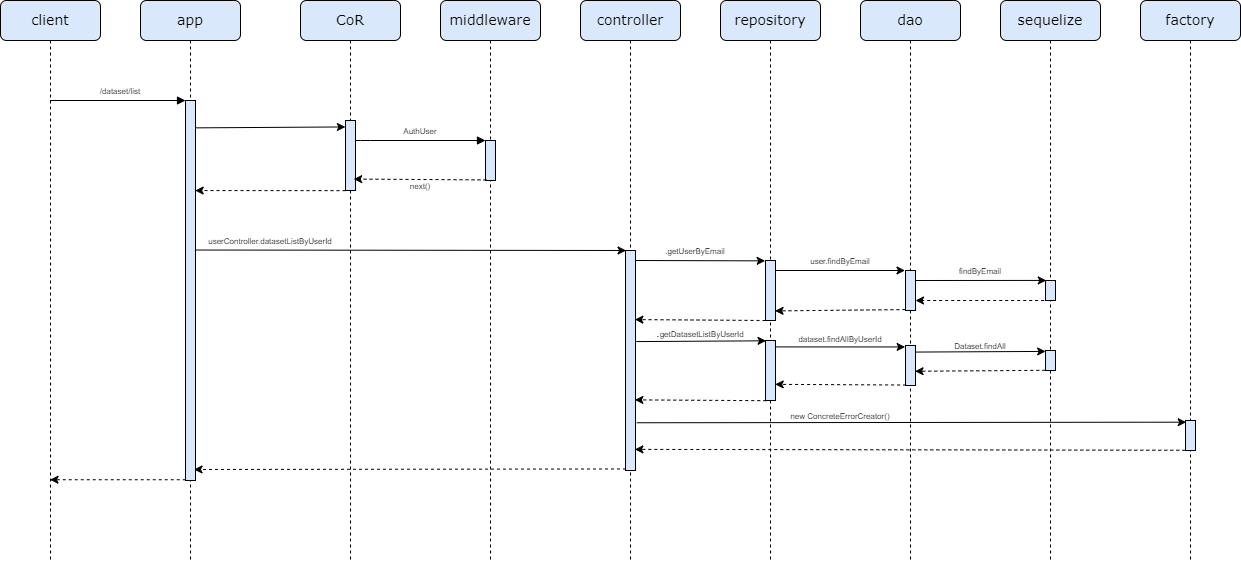

The diagram above was exported from draw.io. Its source (the exported page's mxGraphModel, read from the mxfile embedded in the PNG):
<mxGraphModel dx="1050" dy="557" grid="1" gridSize="10" guides="1" tooltips="1" connect="1" arrows="1" fold="1" page="1" pageScale="1" pageWidth="1100" pageHeight="850" background="none" math="0" shadow="0">
  <root>
    <mxCell id="0" />
    <mxCell id="1" parent="0" />
    <mxCell id="7baba1c4bc27f4b0-2" value="&lt;font style=&quot;font-size: 14px;&quot;&gt;app&lt;/font&gt;" style="shape=umlLifeline;perimeter=lifelinePerimeter;whiteSpace=wrap;html=1;container=1;collapsible=0;recursiveResize=0;outlineConnect=0;rounded=1;shadow=0;comic=0;labelBackgroundColor=none;strokeWidth=1;fontFamily=Verdana;fontSize=12;align=center;fillColor=#dae8fc;strokeColor=#000000;" parent="1" vertex="1">
      <mxGeometry x="240" y="80" width="100" height="560" as="geometry" />
    </mxCell>
    <mxCell id="0iK-NUtsnivw2XBA5Ww8-6" value="" style="html=1;points=[];perimeter=orthogonalPerimeter;rounded=0;shadow=0;comic=0;labelBackgroundColor=none;strokeWidth=1;fontFamily=Verdana;fontSize=12;align=center;fillColor=#dae8fc;strokeColor=#000000;" parent="7baba1c4bc27f4b0-2" vertex="1">
      <mxGeometry x="45" y="100" width="10" height="380" as="geometry" />
    </mxCell>
    <mxCell id="7baba1c4bc27f4b0-3" value="&lt;font style=&quot;font-size: 14px;&quot;&gt;CoR&lt;/font&gt;" style="shape=umlLifeline;perimeter=lifelinePerimeter;whiteSpace=wrap;html=1;container=1;collapsible=0;recursiveResize=0;outlineConnect=0;rounded=1;shadow=0;comic=0;labelBackgroundColor=none;strokeWidth=1;fontFamily=Verdana;fontSize=12;align=center;fillColor=#dae8fc;strokeColor=#000000;" parent="1" vertex="1">
      <mxGeometry x="400" y="80" width="100" height="560" as="geometry" />
    </mxCell>
    <mxCell id="7baba1c4bc27f4b0-13" value="" style="html=1;points=[];perimeter=orthogonalPerimeter;rounded=0;shadow=0;comic=0;labelBackgroundColor=none;strokeWidth=1;fontFamily=Verdana;fontSize=12;align=center;fillColor=#dae8fc;strokeColor=#000000;" parent="7baba1c4bc27f4b0-3" vertex="1">
      <mxGeometry x="45" y="120" width="10" height="70" as="geometry" />
    </mxCell>
    <mxCell id="7baba1c4bc27f4b0-4" value="&lt;font style=&quot;font-size: 14px;&quot;&gt;middleware&lt;/font&gt;" style="shape=umlLifeline;perimeter=lifelinePerimeter;whiteSpace=wrap;html=1;container=1;collapsible=0;recursiveResize=0;outlineConnect=0;rounded=1;shadow=0;comic=0;labelBackgroundColor=none;strokeWidth=1;fontFamily=Verdana;fontSize=12;align=center;fillColor=#dae8fc;strokeColor=#000000;" parent="1" vertex="1">
      <mxGeometry x="540" y="80" width="100" height="560" as="geometry" />
    </mxCell>
    <mxCell id="7baba1c4bc27f4b0-19" value="" style="html=1;points=[];perimeter=orthogonalPerimeter;rounded=0;shadow=0;comic=0;labelBackgroundColor=none;strokeWidth=1;fontFamily=Verdana;fontSize=12;align=center;fillColor=#dae8fc;strokeColor=#000000;" parent="7baba1c4bc27f4b0-4" vertex="1">
      <mxGeometry x="45" y="140" width="10" height="40" as="geometry" />
    </mxCell>
    <mxCell id="7baba1c4bc27f4b0-5" value="&lt;span style=&quot;font-size: 14px;&quot;&gt;controller&lt;/span&gt;" style="shape=umlLifeline;perimeter=lifelinePerimeter;whiteSpace=wrap;html=1;container=1;collapsible=0;recursiveResize=0;outlineConnect=0;rounded=1;shadow=0;comic=0;labelBackgroundColor=none;strokeWidth=1;fontFamily=Verdana;fontSize=12;align=center;fillColor=#dae8fc;strokeColor=#000000;" parent="1" vertex="1">
      <mxGeometry x="680" y="80" width="100" height="560" as="geometry" />
    </mxCell>
    <mxCell id="s3P4rsDwl6qwPSs3HGDm-6" value="" style="html=1;points=[];perimeter=orthogonalPerimeter;rounded=0;shadow=0;comic=0;labelBackgroundColor=none;strokeWidth=1;fontFamily=Verdana;fontSize=12;align=center;fillColor=#dae8fc;strokeColor=#000000;" parent="7baba1c4bc27f4b0-5" vertex="1">
      <mxGeometry x="45" y="250" width="10" height="220" as="geometry" />
    </mxCell>
    <mxCell id="7baba1c4bc27f4b0-6" value="&lt;span style=&quot;font-size: 14px;&quot;&gt;repository&lt;/span&gt;" style="shape=umlLifeline;perimeter=lifelinePerimeter;whiteSpace=wrap;html=1;container=1;collapsible=0;recursiveResize=0;outlineConnect=0;rounded=1;shadow=0;comic=0;labelBackgroundColor=none;strokeWidth=1;fontFamily=Verdana;fontSize=12;align=center;fillColor=#dae8fc;strokeColor=#000000;" parent="1" vertex="1">
      <mxGeometry x="820" y="80" width="100" height="560" as="geometry" />
    </mxCell>
    <mxCell id="s3P4rsDwl6qwPSs3HGDm-11" value="" style="html=1;points=[];perimeter=orthogonalPerimeter;rounded=0;shadow=0;comic=0;labelBackgroundColor=none;strokeWidth=1;fontFamily=Verdana;fontSize=12;align=center;fillColor=#dae8fc;strokeColor=#000000;" parent="7baba1c4bc27f4b0-6" vertex="1">
      <mxGeometry x="45" y="260" width="10" height="60" as="geometry" />
    </mxCell>
    <mxCell id="DWyHKrEdcNHEfIf6knAL-8" value="" style="endArrow=classic;html=1;rounded=0;" parent="7baba1c4bc27f4b0-6" edge="1">
      <mxGeometry width="50" height="50" relative="1" as="geometry">
        <mxPoint x="55" y="270" as="sourcePoint" />
        <mxPoint x="184.49999999999977" y="270" as="targetPoint" />
      </mxGeometry>
    </mxCell>
    <mxCell id="DWyHKrEdcNHEfIf6knAL-16" value="" style="html=1;points=[];perimeter=orthogonalPerimeter;rounded=0;shadow=0;comic=0;labelBackgroundColor=none;strokeWidth=1;fontFamily=Verdana;fontSize=12;align=center;fillColor=#dae8fc;strokeColor=#000000;" parent="7baba1c4bc27f4b0-6" vertex="1">
      <mxGeometry x="45" y="340" width="10" height="60" as="geometry" />
    </mxCell>
    <mxCell id="7baba1c4bc27f4b0-7" value="&lt;span style=&quot;font-size: 14px;&quot;&gt;dao&lt;/span&gt;" style="shape=umlLifeline;perimeter=lifelinePerimeter;whiteSpace=wrap;html=1;container=1;collapsible=0;recursiveResize=0;outlineConnect=0;rounded=1;shadow=0;comic=0;labelBackgroundColor=none;strokeWidth=1;fontFamily=Verdana;fontSize=12;align=center;fillColor=#dae8fc;strokeColor=#000000;" parent="1" vertex="1">
      <mxGeometry x="960" y="80" width="100" height="560" as="geometry" />
    </mxCell>
    <mxCell id="DWyHKrEdcNHEfIf6knAL-7" value="" style="html=1;points=[];perimeter=orthogonalPerimeter;rounded=0;shadow=0;comic=0;labelBackgroundColor=none;strokeWidth=1;fontFamily=Verdana;fontSize=12;align=center;fillColor=#dae8fc;strokeColor=#000000;" parent="7baba1c4bc27f4b0-7" vertex="1">
      <mxGeometry x="45" y="270" width="10" height="40" as="geometry" />
    </mxCell>
    <mxCell id="U1CRcCpzLgETTyZOc5l7-7" value="" style="endArrow=classic;html=1;rounded=0;entryX=0.98;entryY=0.167;entryDx=0;entryDy=0;entryPerimeter=0;dashed=1;" parent="7baba1c4bc27f4b0-7" edge="1">
      <mxGeometry width="50" height="50" relative="1" as="geometry">
        <mxPoint x="189.70000000000005" y="299.99999999999994" as="sourcePoint" />
        <mxPoint x="55" y="299.99999999999994" as="targetPoint" />
      </mxGeometry>
    </mxCell>
    <mxCell id="U1CRcCpzLgETTyZOc5l7-13" value="" style="html=1;points=[];perimeter=orthogonalPerimeter;rounded=0;shadow=0;comic=0;labelBackgroundColor=none;strokeWidth=1;fontFamily=Verdana;fontSize=12;align=center;fillColor=#dae8fc;strokeColor=#000000;" parent="7baba1c4bc27f4b0-7" vertex="1">
      <mxGeometry x="45" y="345" width="10" height="40" as="geometry" />
    </mxCell>
    <mxCell id="7baba1c4bc27f4b0-8" value="&lt;font style=&quot;font-size: 14px;&quot;&gt;client&lt;/font&gt;" style="shape=umlLifeline;perimeter=lifelinePerimeter;whiteSpace=wrap;html=1;container=1;collapsible=0;recursiveResize=0;outlineConnect=0;rounded=1;shadow=0;comic=0;labelBackgroundColor=none;strokeWidth=1;fontFamily=Verdana;fontSize=12;align=center;fillColor=#dae8fc;strokeColor=#000000;" parent="1" vertex="1">
      <mxGeometry x="100" y="80" width="100" height="560" as="geometry" />
    </mxCell>
    <mxCell id="7baba1c4bc27f4b0-17" value="" style="html=1;verticalAlign=bottom;endArrow=block;labelBackgroundColor=none;fontFamily=Verdana;fontSize=12;edgeStyle=elbowEdgeStyle;elbow=vertical;" parent="1" source="7baba1c4bc27f4b0-13" edge="1">
      <mxGeometry relative="1" as="geometry">
        <mxPoint x="510" y="220" as="sourcePoint" />
        <Array as="points">
          <mxPoint x="460" y="220" />
        </Array>
        <mxPoint x="585" y="220" as="targetPoint" />
      </mxGeometry>
    </mxCell>
    <mxCell id="7baba1c4bc27f4b0-11" value="" style="html=1;verticalAlign=bottom;endArrow=block;entryX=0;entryY=0;labelBackgroundColor=none;fontFamily=Verdana;fontSize=12;edgeStyle=elbowEdgeStyle;elbow=vertical;" parent="1" source="7baba1c4bc27f4b0-8" edge="1">
      <mxGeometry relative="1" as="geometry">
        <mxPoint x="155" y="180" as="sourcePoint" />
        <mxPoint x="285" y="180" as="targetPoint" />
      </mxGeometry>
    </mxCell>
    <mxCell id="0iK-NUtsnivw2XBA5Ww8-3" value="" style="endArrow=classic;html=1;rounded=0;exitX=0.003;exitY=1.002;exitDx=0;exitDy=0;exitPerimeter=0;dashed=1;entryX=0.967;entryY=0.237;entryDx=0;entryDy=0;entryPerimeter=0;" parent="1" source="7baba1c4bc27f4b0-13" target="0iK-NUtsnivw2XBA5Ww8-6" edge="1">
      <mxGeometry width="50" height="50" relative="1" as="geometry">
        <mxPoint x="440" y="549" as="sourcePoint" />
        <mxPoint x="560" y="500" as="targetPoint" />
      </mxGeometry>
    </mxCell>
    <mxCell id="0iK-NUtsnivw2XBA5Ww8-13" value="&lt;font style=&quot;font-size: 8px;&quot;&gt;next()&lt;/font&gt;" style="text;html=1;align=center;verticalAlign=middle;whiteSpace=wrap;rounded=0;" parent="1" vertex="1">
      <mxGeometry x="500" y="260" width="40" height="10" as="geometry" />
    </mxCell>
    <mxCell id="s3P4rsDwl6qwPSs3HGDm-1" value="" style="endArrow=classic;html=1;rounded=0;exitX=1.043;exitY=0.072;exitDx=0;exitDy=0;exitPerimeter=0;entryX=-0.011;entryY=0.092;entryDx=0;entryDy=0;entryPerimeter=0;" parent="1" source="0iK-NUtsnivw2XBA5Ww8-6" target="7baba1c4bc27f4b0-13" edge="1">
      <mxGeometry width="50" height="50" relative="1" as="geometry">
        <mxPoint x="330" y="220" as="sourcePoint" />
        <mxPoint x="380" y="170" as="targetPoint" />
      </mxGeometry>
    </mxCell>
    <mxCell id="s3P4rsDwl6qwPSs3HGDm-2" value="" style="endArrow=classic;html=1;rounded=0;exitX=0.1;exitY=0.985;exitDx=0;exitDy=0;exitPerimeter=0;dashed=1;entryX=0.82;entryY=0.837;entryDx=0;entryDy=0;entryPerimeter=0;" parent="1" source="7baba1c4bc27f4b0-19" target="7baba1c4bc27f4b0-13" edge="1">
      <mxGeometry width="50" height="50" relative="1" as="geometry">
        <mxPoint x="490" y="290" as="sourcePoint" />
        <mxPoint x="460" y="260" as="targetPoint" />
      </mxGeometry>
    </mxCell>
    <mxCell id="s3P4rsDwl6qwPSs3HGDm-4" value="" style="endArrow=classic;html=1;rounded=0;exitX=1.054;exitY=0.992;exitDx=0;exitDy=0;exitPerimeter=0;entryX=0.058;entryY=0;entryDx=0;entryDy=0;entryPerimeter=0;" parent="1" target="s3P4rsDwl6qwPSs3HGDm-6" edge="1">
      <mxGeometry width="50" height="50" relative="1" as="geometry">
        <mxPoint x="295.53999999999996" y="329.52" as="sourcePoint" />
        <mxPoint x="560" y="310" as="targetPoint" />
      </mxGeometry>
    </mxCell>
    <mxCell id="s3P4rsDwl6qwPSs3HGDm-13" value="&lt;span style=&quot;font-size: 14px;&quot;&gt;factory&lt;/span&gt;" style="shape=umlLifeline;perimeter=lifelinePerimeter;whiteSpace=wrap;html=1;container=1;collapsible=0;recursiveResize=0;outlineConnect=0;rounded=1;shadow=0;comic=0;labelBackgroundColor=none;strokeWidth=1;fontFamily=Verdana;fontSize=12;align=center;fillColor=#dae8fc;strokeColor=#000000;size=40;" parent="1" vertex="1">
      <mxGeometry x="1240" y="80" width="100" height="560" as="geometry" />
    </mxCell>
    <mxCell id="DWyHKrEdcNHEfIf6knAL-24" value="" style="html=1;points=[];perimeter=orthogonalPerimeter;rounded=0;shadow=0;comic=0;labelBackgroundColor=none;strokeWidth=1;fontFamily=Verdana;fontSize=12;align=center;fillColor=#dae8fc;strokeColor=#000000;" parent="s3P4rsDwl6qwPSs3HGDm-13" vertex="1">
      <mxGeometry x="45" y="420" width="10" height="30" as="geometry" />
    </mxCell>
    <mxCell id="k5Sk7PxG1oXhV_y7LKwQ-1" value="&lt;span style=&quot;font-size: 14px;&quot;&gt;sequelize&lt;/span&gt;" style="shape=umlLifeline;perimeter=lifelinePerimeter;whiteSpace=wrap;html=1;container=1;collapsible=0;recursiveResize=0;outlineConnect=0;rounded=1;shadow=0;comic=0;labelBackgroundColor=none;strokeWidth=1;fontFamily=Verdana;fontSize=12;align=center;fillColor=#dae8fc;strokeColor=#000000;size=40;" parent="1" vertex="1">
      <mxGeometry x="1100" y="80" width="100" height="560" as="geometry" />
    </mxCell>
    <mxCell id="k5Sk7PxG1oXhV_y7LKwQ-3" value="" style="html=1;points=[];perimeter=orthogonalPerimeter;rounded=0;shadow=0;comic=0;labelBackgroundColor=none;strokeWidth=1;fontFamily=Verdana;fontSize=12;align=center;fillColor=#dae8fc;strokeColor=#000000;" parent="k5Sk7PxG1oXhV_y7LKwQ-1" vertex="1">
      <mxGeometry x="45" y="280" width="10" height="20" as="geometry" />
    </mxCell>
    <mxCell id="U1CRcCpzLgETTyZOc5l7-16" value="" style="html=1;points=[];perimeter=orthogonalPerimeter;rounded=0;shadow=0;comic=0;labelBackgroundColor=none;strokeWidth=1;fontFamily=Verdana;fontSize=12;align=center;fillColor=#dae8fc;strokeColor=#000000;" parent="k5Sk7PxG1oXhV_y7LKwQ-1" vertex="1">
      <mxGeometry x="45" y="350" width="10" height="20" as="geometry" />
    </mxCell>
    <mxCell id="DWyHKrEdcNHEfIf6knAL-9" value="" style="endArrow=classic;html=1;rounded=0;exitX=0.98;exitY=0.158;exitDx=0;exitDy=0;exitPerimeter=0;entryX=0.078;entryY=-0.004;entryDx=0;entryDy=0;entryPerimeter=0;" parent="1" target="k5Sk7PxG1oXhV_y7LKwQ-3" edge="1">
      <mxGeometry width="50" height="50" relative="1" as="geometry">
        <mxPoint x="1015" y="359.99999999999994" as="sourcePoint" />
        <mxPoint x="1149.6999999999998" y="359.99999999999994" as="targetPoint" />
      </mxGeometry>
    </mxCell>
    <mxCell id="U1CRcCpzLgETTyZOc5l7-1" value="&lt;font style=&quot;font-size: 8px;&quot;&gt;/dataset/list&lt;/font&gt;" style="text;html=1;align=center;verticalAlign=middle;whiteSpace=wrap;rounded=0;" parent="1" vertex="1">
      <mxGeometry x="190" y="160" width="60" height="20" as="geometry" />
    </mxCell>
    <mxCell id="U1CRcCpzLgETTyZOc5l7-2" value="&lt;font style=&quot;font-size: 8px;&quot;&gt;AuthUser&lt;/font&gt;" style="text;html=1;align=center;verticalAlign=middle;whiteSpace=wrap;rounded=0;" parent="1" vertex="1">
      <mxGeometry x="500" y="200" width="40" height="20" as="geometry" />
    </mxCell>
    <mxCell id="U1CRcCpzLgETTyZOc5l7-3" value="&lt;font style=&quot;font-size: 8px;&quot;&gt;userController.datasetListByUserId&lt;/font&gt;" style="text;html=1;align=center;verticalAlign=middle;whiteSpace=wrap;rounded=0;" parent="1" vertex="1">
      <mxGeometry x="340" y="310" width="60" height="20" as="geometry" />
    </mxCell>
    <mxCell id="DWyHKrEdcNHEfIf6knAL-6" value="" style="endArrow=classic;html=1;rounded=0;entryX=-0.033;entryY=0.006;entryDx=0;entryDy=0;entryPerimeter=0;" parent="1" target="s3P4rsDwl6qwPSs3HGDm-11" edge="1">
      <mxGeometry width="50" height="50" relative="1" as="geometry">
        <mxPoint x="735" y="340" as="sourcePoint" />
        <mxPoint x="864" y="340" as="targetPoint" />
      </mxGeometry>
    </mxCell>
    <mxCell id="U1CRcCpzLgETTyZOc5l7-4" value="&lt;font style=&quot;font-size: 8px;&quot;&gt;.getUserByEmail&lt;/font&gt;" style="text;html=1;align=center;verticalAlign=middle;whiteSpace=wrap;rounded=0;" parent="1" vertex="1">
      <mxGeometry x="760" y="320" width="70" height="20" as="geometry" />
    </mxCell>
    <mxCell id="U1CRcCpzLgETTyZOc5l7-5" value="&lt;font style=&quot;font-size: 8px;&quot;&gt;user.findByEmail&lt;/font&gt;" style="text;html=1;align=center;verticalAlign=middle;whiteSpace=wrap;rounded=0;" parent="1" vertex="1">
      <mxGeometry x="910" y="330" width="60" height="20" as="geometry" />
    </mxCell>
    <mxCell id="U1CRcCpzLgETTyZOc5l7-6" value="&lt;font style=&quot;font-size: 8px;&quot;&gt;findByEmail&lt;/font&gt;" style="text;html=1;align=center;verticalAlign=middle;whiteSpace=wrap;rounded=0;" parent="1" vertex="1">
      <mxGeometry x="1050" y="340" width="60" height="20" as="geometry" />
    </mxCell>
    <mxCell id="U1CRcCpzLgETTyZOc5l7-8" value="" style="endArrow=classic;html=1;rounded=0;exitX=-0.007;exitY=0.977;exitDx=0;exitDy=0;exitPerimeter=0;entryX=0.953;entryY=0.84;entryDx=0;entryDy=0;entryPerimeter=0;dashed=1;" parent="1" source="DWyHKrEdcNHEfIf6knAL-7" target="s3P4rsDwl6qwPSs3HGDm-11" edge="1">
      <mxGeometry width="50" height="50" relative="1" as="geometry">
        <mxPoint x="890" y="420" as="sourcePoint" />
        <mxPoint x="940" y="370" as="targetPoint" />
      </mxGeometry>
    </mxCell>
    <mxCell id="U1CRcCpzLgETTyZOc5l7-9" value="" style="endArrow=classic;html=1;rounded=0;entryX=0.94;entryY=0.314;entryDx=0;entryDy=0;entryPerimeter=0;dashed=1;" parent="1" target="s3P4rsDwl6qwPSs3HGDm-6" edge="1">
      <mxGeometry width="50" height="50" relative="1" as="geometry">
        <mxPoint x="865" y="400" as="sourcePoint" />
        <mxPoint x="729.77" y="400" as="targetPoint" />
      </mxGeometry>
    </mxCell>
    <mxCell id="U1CRcCpzLgETTyZOc5l7-10" value=".&lt;font style=&quot;font-size: 8px;&quot;&gt;getDatasetListByUserId&lt;/font&gt;" style="text;html=1;align=center;verticalAlign=middle;whiteSpace=wrap;rounded=0;" parent="1" vertex="1">
      <mxGeometry x="770" y="400" width="60" height="25" as="geometry" />
    </mxCell>
    <mxCell id="U1CRcCpzLgETTyZOc5l7-11" value="" style="endArrow=classic;html=1;rounded=0;exitX=1.077;exitY=0.414;exitDx=0;exitDy=0;exitPerimeter=0;entryX=0.054;entryY=0.005;entryDx=0;entryDy=0;entryPerimeter=0;" parent="1" source="s3P4rsDwl6qwPSs3HGDm-6" target="DWyHKrEdcNHEfIf6knAL-16" edge="1">
      <mxGeometry width="50" height="50" relative="1" as="geometry">
        <mxPoint x="760" y="430" as="sourcePoint" />
        <mxPoint x="810" y="380" as="targetPoint" />
      </mxGeometry>
    </mxCell>
    <mxCell id="U1CRcCpzLgETTyZOc5l7-12" value="&lt;font style=&quot;font-size: 8px;&quot;&gt;dataset.findAllByUserId&lt;/font&gt;" style="text;html=1;align=center;verticalAlign=middle;whiteSpace=wrap;rounded=0;" parent="1" vertex="1">
      <mxGeometry x="910" y="410" width="60" height="15" as="geometry" />
    </mxCell>
    <mxCell id="U1CRcCpzLgETTyZOc5l7-14" value="" style="endArrow=classic;html=1;rounded=0;entryX=-0.036;entryY=0.036;entryDx=0;entryDy=0;entryPerimeter=0;exitX=0.94;exitY=0.107;exitDx=0;exitDy=0;exitPerimeter=0;" parent="1" source="DWyHKrEdcNHEfIf6knAL-16" target="U1CRcCpzLgETTyZOc5l7-13" edge="1">
      <mxGeometry width="50" height="50" relative="1" as="geometry">
        <mxPoint x="900" y="440" as="sourcePoint" />
        <mxPoint x="950" y="390" as="targetPoint" />
      </mxGeometry>
    </mxCell>
    <mxCell id="U1CRcCpzLgETTyZOc5l7-15" value="&lt;font style=&quot;font-size: 8px;&quot;&gt;Dataset.findAll&lt;/font&gt;" style="text;html=1;align=center;verticalAlign=middle;whiteSpace=wrap;rounded=0;" parent="1" vertex="1">
      <mxGeometry x="1050" y="415" width="60" height="20" as="geometry" />
    </mxCell>
    <mxCell id="U1CRcCpzLgETTyZOc5l7-17" value="" style="endArrow=classic;html=1;rounded=0;entryX=0.012;entryY=0.046;entryDx=0;entryDy=0;entryPerimeter=0;exitX=0.988;exitY=0.164;exitDx=0;exitDy=0;exitPerimeter=0;" parent="1" source="U1CRcCpzLgETTyZOc5l7-13" target="U1CRcCpzLgETTyZOc5l7-16" edge="1">
      <mxGeometry width="50" height="50" relative="1" as="geometry">
        <mxPoint x="1030" y="440" as="sourcePoint" />
        <mxPoint x="1080" y="390" as="targetPoint" />
      </mxGeometry>
    </mxCell>
    <mxCell id="U1CRcCpzLgETTyZOc5l7-18" value="" style="endArrow=classic;html=1;rounded=0;exitX=-0.02;exitY=0.99;exitDx=0;exitDy=0;exitPerimeter=0;entryX=0.956;entryY=0.644;entryDx=0;entryDy=0;entryPerimeter=0;dashed=1;" parent="1" source="U1CRcCpzLgETTyZOc5l7-16" target="U1CRcCpzLgETTyZOc5l7-13" edge="1">
      <mxGeometry width="50" height="50" relative="1" as="geometry">
        <mxPoint x="1040" y="500" as="sourcePoint" />
        <mxPoint x="1090" y="450" as="targetPoint" />
      </mxGeometry>
    </mxCell>
    <mxCell id="U1CRcCpzLgETTyZOc5l7-19" value="" style="endArrow=classic;html=1;rounded=0;exitX=0.06;exitY=0.988;exitDx=0;exitDy=0;exitPerimeter=0;entryX=0.972;entryY=0.731;entryDx=0;entryDy=0;entryPerimeter=0;dashed=1;" parent="1" source="U1CRcCpzLgETTyZOc5l7-13" target="DWyHKrEdcNHEfIf6knAL-16" edge="1">
      <mxGeometry width="50" height="50" relative="1" as="geometry">
        <mxPoint x="880" y="480" as="sourcePoint" />
        <mxPoint x="930" y="430" as="targetPoint" />
      </mxGeometry>
    </mxCell>
    <mxCell id="U1CRcCpzLgETTyZOc5l7-20" value="" style="endArrow=classic;html=1;rounded=0;exitX=0.076;exitY=1.003;exitDx=0;exitDy=0;exitPerimeter=0;entryX=0.94;entryY=0.679;entryDx=0;entryDy=0;entryPerimeter=0;dashed=1;" parent="1" source="DWyHKrEdcNHEfIf6knAL-16" target="s3P4rsDwl6qwPSs3HGDm-6" edge="1">
      <mxGeometry width="50" height="50" relative="1" as="geometry">
        <mxPoint x="810" y="440" as="sourcePoint" />
        <mxPoint x="860" y="390" as="targetPoint" />
      </mxGeometry>
    </mxCell>
    <mxCell id="U1CRcCpzLgETTyZOc5l7-21" value="" style="endArrow=classic;html=1;rounded=0;entryX=0.067;entryY=0.056;entryDx=0;entryDy=0;entryPerimeter=0;exitX=1.123;exitY=0.783;exitDx=0;exitDy=0;exitPerimeter=0;" parent="1" source="s3P4rsDwl6qwPSs3HGDm-6" target="DWyHKrEdcNHEfIf6knAL-24" edge="1">
      <mxGeometry width="50" height="50" relative="1" as="geometry">
        <mxPoint x="985" y="550" as="sourcePoint" />
        <mxPoint x="1035" y="500" as="targetPoint" />
      </mxGeometry>
    </mxCell>
    <mxCell id="U1CRcCpzLgETTyZOc5l7-22" value="&lt;font style=&quot;font-size: 8px;&quot;&gt;new ConcreteErrorCreator()&lt;/font&gt;" style="text;html=1;align=center;verticalAlign=middle;whiteSpace=wrap;rounded=0;" parent="1" vertex="1">
      <mxGeometry x="885" y="480" width="110" height="30" as="geometry" />
    </mxCell>
    <mxCell id="U1CRcCpzLgETTyZOc5l7-23" value="" style="endArrow=classic;html=1;rounded=0;exitX=-0.02;exitY=0.992;exitDx=0;exitDy=0;exitPerimeter=0;entryX=0.94;entryY=0.904;entryDx=0;entryDy=0;entryPerimeter=0;dashed=1;" parent="1" source="DWyHKrEdcNHEfIf6knAL-24" target="s3P4rsDwl6qwPSs3HGDm-6" edge="1">
      <mxGeometry width="50" height="50" relative="1" as="geometry">
        <mxPoint x="955" y="530" as="sourcePoint" />
        <mxPoint x="1005" y="480" as="targetPoint" />
      </mxGeometry>
    </mxCell>
    <mxCell id="U1CRcCpzLgETTyZOc5l7-24" value="" style="endArrow=classic;html=1;rounded=0;exitX=0.052;exitY=0.993;exitDx=0;exitDy=0;exitPerimeter=0;entryX=0.852;entryY=0.971;entryDx=0;entryDy=0;entryPerimeter=0;dashed=1;" parent="1" source="s3P4rsDwl6qwPSs3HGDm-6" target="0iK-NUtsnivw2XBA5Ww8-6" edge="1">
      <mxGeometry width="50" height="50" relative="1" as="geometry">
        <mxPoint x="480" y="490" as="sourcePoint" />
        <mxPoint x="530" y="440" as="targetPoint" />
      </mxGeometry>
    </mxCell>
    <mxCell id="U1CRcCpzLgETTyZOc5l7-25" value="" style="endArrow=classic;html=1;rounded=0;exitX=0.028;exitY=0.998;exitDx=0;exitDy=0;exitPerimeter=0;dashed=1;" parent="1" source="0iK-NUtsnivw2XBA5Ww8-6" target="7baba1c4bc27f4b0-8" edge="1">
      <mxGeometry width="50" height="50" relative="1" as="geometry">
        <mxPoint x="170" y="510" as="sourcePoint" />
        <mxPoint x="220" y="460" as="targetPoint" />
      </mxGeometry>
    </mxCell>
  </root>
</mxGraphModel>